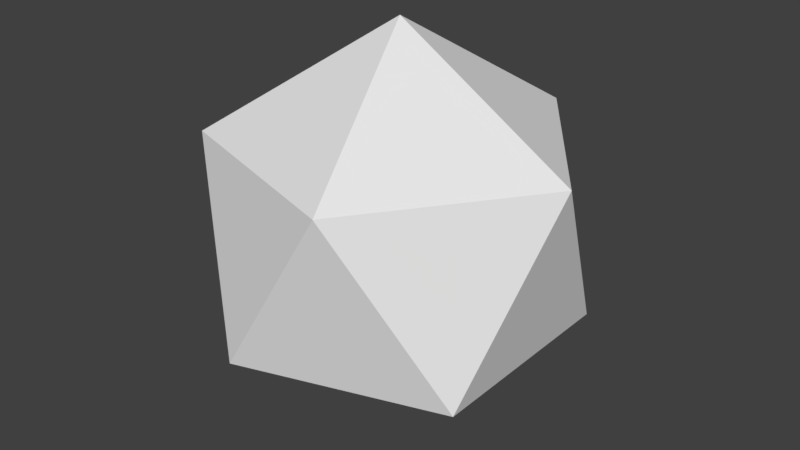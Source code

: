 # Source: assetsgen.blend  (saved by Blender 2.79.0; exported with 4.5.12 LTS)
import bpy
from mathutils import Matrix  # noqa: F401  (used for matrix-valued properties, if any)

bpy.ops.wm.read_factory_settings(use_empty=True)
scene = bpy.context.scene
scene.name = 'Scene'

# ---- collections
col_collection_1 = bpy.data.collections.new('Collection 1'); scene.collection.children.link(col_collection_1)

# ---- world
world_world = bpy.data.worlds.new('World'); scene.world = world_world
world_world.color = (0.05088, 0.05088, 0.05088)
world_world.use_sun_shadow = False
world_world.sun_shadow_jitter_overblur = 0.0
world_world.cycles.sampling_method = 'MANUAL'

# ---- meshes
me_icosphere_296 = bpy.data.meshes.new('Icosphere.296')
me_icosphere_296.from_pydata([(0.0, 0.0, -1.0), (0.7236, -0.5257, -0.4472), (-0.2764, -0.8506, -0.4472), (-0.8944, 0.0, -0.4472), (-0.2764, 0.8506, -0.4472), (0.7236, 0.5257, -0.4472), (0.2764, -0.8506, 0.4472), (-0.7236, -0.5257, 0.4472), (-0.7236, 0.5257, 0.4472), (0.2764, 0.8506, 0.4472), (0.8944, 0.0, 0.4472), (0.0, 0.0, 1.0)], [], [(0, 1, 2), (1, 0, 5), (0, 2, 3), (0, 3, 4), (0, 4, 5), (1, 5, 10), (2, 1, 6), (3, 2, 7), (4, 3, 8), (5, 4, 9), (1, 10, 6), (2, 6, 7), (3, 7, 8), (4, 8, 9), (5, 9, 10), (6, 10, 11), (7, 6, 11), (8, 7, 11), (9, 8, 11), (10, 9, 11)])
me_icosphere_296.use_remesh_preserve_volume = False
me_icosphere_296.use_remesh_preserve_attributes = False
me_icosphere_296.use_mirror_vertex_groups = False
me_icosphere_296.update()

# ---- objects
ob_crystal0 = bpy.data.objects.new('Crystal0', me_icosphere_296)

# ---- transforms, parenting, visibility, modifiers, constraints
ob_crystal0.location = (0.0, 0.0, 0.0)
ob_crystal0.lineart.crease_threshold = 0.0

# ---- collection membership
col_collection_1.objects.link(ob_crystal0)

# ---- scene / render settings (as saved in the file)
scene.frame_start = 1; scene.frame_end = 250; scene.frame_set(1)
scene.render.engine = 'BLENDER_EEVEE_NEXT'
scene.render.resolution_percentage = 50
scene.render.dither_intensity = 0.0
scene.cycles.use_denoising = False
scene.cycles.samples = 128
scene.cycles.sampling_pattern = 'TABULATED_SOBOL'
scene.cycles.use_adaptive_sampling = False
scene.cycles.use_light_tree = False
scene.cycles.blur_glossy = 0.0
scene.cycles.sample_clamp_indirect = 0.0
scene.view_settings.view_transform = 'Standard'
bpy.context.view_layer.update()

# ---- added for rendering (the .blend has no active camera and no usable light): camera, sun
cam_auto = bpy.data.cameras.new('AutoCamera')
cam_auto.lens = 50.0
cam_auto.sensor_width = 36.0
cam_auto.clip_end = 1000.0
ob_auto_camera = bpy.data.objects.new('AutoCamera', cam_auto)
scene.collection.objects.link(ob_auto_camera)
ob_auto_camera.location = (2.93959, -3.5275, 2.35167)
ob_auto_camera.rotation_euler = (1.09748, -7.21219e-08, 0.694738)
scene.camera = ob_auto_camera
light_auto_sun = bpy.data.lights.new('AutoSun', 'SUN')
light_auto_sun.energy = 3.0
light_auto_sun.angle = 0.0523599
ob_auto_sun = bpy.data.objects.new('AutoSun', light_auto_sun)
scene.collection.objects.link(ob_auto_sun)
ob_auto_sun.rotation_euler = (0.872665, 0.174533, 0.523599)
bpy.context.view_layer.update()
